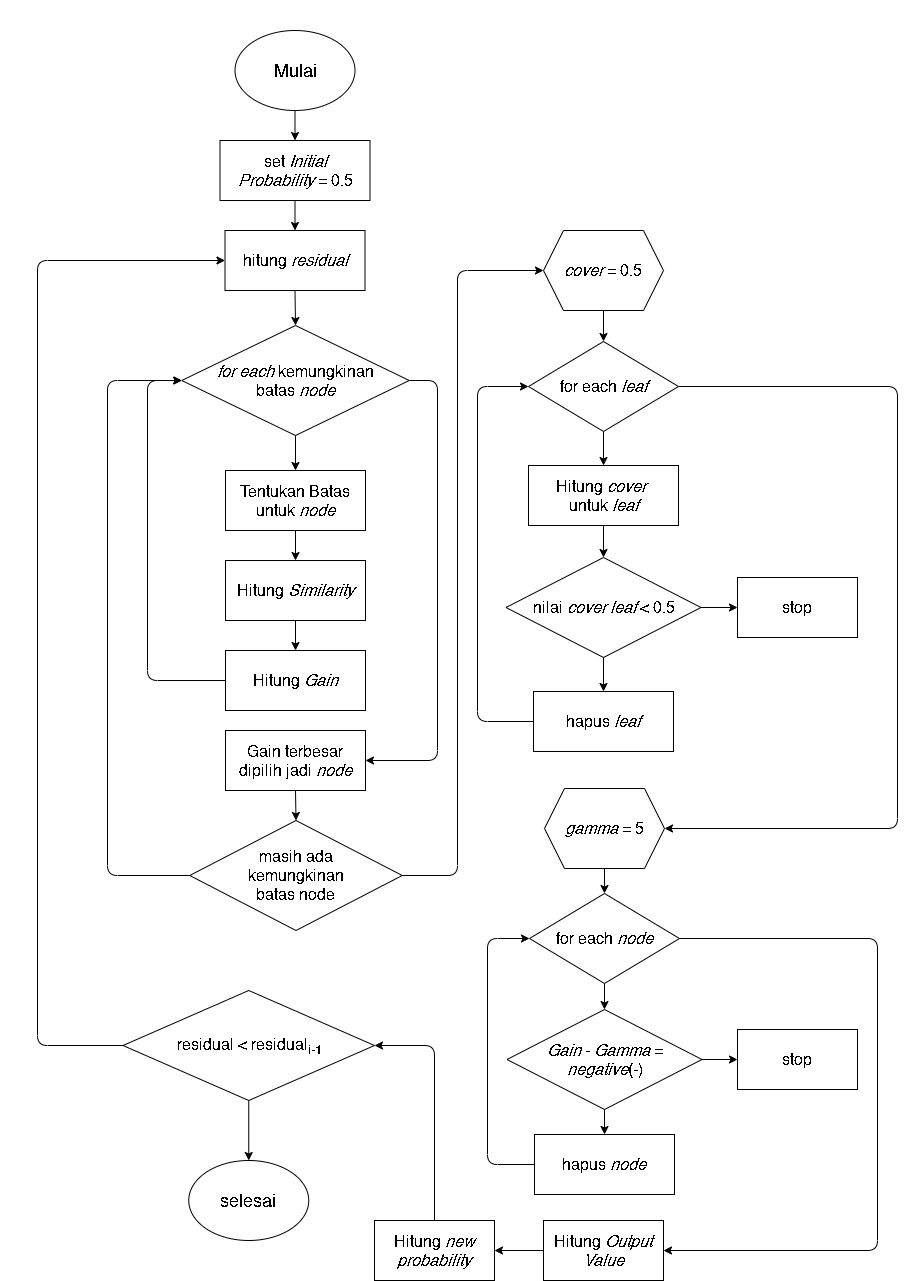

The diagram above was exported from draw.io. Its source (the exported page's mxGraphModel, read from the mxfile embedded in the PNG):
<mxGraphModel dx="2730" dy="2624" grid="1" gridSize="10" guides="1" tooltips="1" connect="1" arrows="1" fold="1" page="1" pageScale="1" pageWidth="850" pageHeight="1100" math="0" shadow="0">
  <root>
    <mxCell id="0" />
    <mxCell id="1" parent="0" />
    <mxCell id="XYHEmrUq7-RqKoVYqmDX-1" value="&lt;font style=&quot;font-size: 18px&quot;&gt;Mulai&lt;/font&gt;" style="ellipse;whiteSpace=wrap;html=1;" vertex="1" parent="1">
      <mxGeometry x="337.5" y="-140" width="120" height="80" as="geometry" />
    </mxCell>
    <mxCell id="XYHEmrUq7-RqKoVYqmDX-2" value="&lt;font style=&quot;font-size: 16px&quot;&gt;Hitung &lt;i&gt;Similarity&lt;/i&gt;&lt;/font&gt;" style="rounded=0;whiteSpace=wrap;html=1;" vertex="1" parent="1">
      <mxGeometry x="328" y="390" width="140" height="60" as="geometry" />
    </mxCell>
    <mxCell id="XYHEmrUq7-RqKoVYqmDX-3" value="&lt;font style=&quot;font-size: 16px&quot;&gt;set &lt;i&gt;Initial Probability&lt;/i&gt;&amp;nbsp;= 0.5&lt;/font&gt;" style="rounded=0;whiteSpace=wrap;html=1;" vertex="1" parent="1">
      <mxGeometry x="322.5" y="-30" width="150" height="60" as="geometry" />
    </mxCell>
    <mxCell id="XYHEmrUq7-RqKoVYqmDX-4" value="&lt;font style=&quot;font-size: 16px&quot;&gt;hitung &lt;i&gt;residual&lt;/i&gt;&lt;/font&gt;" style="rounded=0;whiteSpace=wrap;html=1;" vertex="1" parent="1">
      <mxGeometry x="327.5" y="60" width="140" height="60" as="geometry" />
    </mxCell>
    <mxCell id="XYHEmrUq7-RqKoVYqmDX-5" value="&lt;font style=&quot;font-size: 16px&quot;&gt;Tentukan Batas untuk &lt;i&gt;node&lt;/i&gt;&lt;/font&gt;" style="rounded=0;whiteSpace=wrap;html=1;" vertex="1" parent="1">
      <mxGeometry x="328" y="300" width="140" height="60" as="geometry" />
    </mxCell>
    <mxCell id="XYHEmrUq7-RqKoVYqmDX-6" value="&lt;span style=&quot;font-size: 16px&quot;&gt;Hitung &lt;i&gt;Gain&lt;/i&gt;&lt;/span&gt;" style="rounded=0;whiteSpace=wrap;html=1;" vertex="1" parent="1">
      <mxGeometry x="328" y="480" width="140" height="60" as="geometry" />
    </mxCell>
    <mxCell id="XYHEmrUq7-RqKoVYqmDX-8" value="&lt;span style=&quot;font-size: 16px&quot;&gt;Hitung &lt;i&gt;cover&lt;/i&gt;&amp;nbsp;&lt;br&gt;untuk&amp;nbsp;&lt;i&gt;leaf&lt;/i&gt;&lt;/span&gt;" style="rounded=0;whiteSpace=wrap;html=1;" vertex="1" parent="1">
      <mxGeometry x="631" y="295" width="150" height="60" as="geometry" />
    </mxCell>
    <mxCell id="XYHEmrUq7-RqKoVYqmDX-9" value="&lt;font style=&quot;font-size: 16px&quot;&gt;&lt;i&gt;cover&amp;nbsp;&lt;/i&gt;= 0.5&lt;/font&gt;" style="shape=hexagon;perimeter=hexagonPerimeter2;whiteSpace=wrap;html=1;fixedSize=1;" vertex="1" parent="1">
      <mxGeometry x="646" y="60" width="120" height="80" as="geometry" />
    </mxCell>
    <mxCell id="XYHEmrUq7-RqKoVYqmDX-10" value="&lt;font style=&quot;font-size: 16px&quot;&gt;nilai &lt;i&gt;cover leaf&lt;/i&gt; &amp;lt; 0.5&lt;/font&gt;" style="rhombus;whiteSpace=wrap;html=1;" vertex="1" parent="1">
      <mxGeometry x="608.5" y="387" width="195" height="100" as="geometry" />
    </mxCell>
    <mxCell id="XYHEmrUq7-RqKoVYqmDX-11" value="&lt;span style=&quot;font-size: 16px&quot;&gt;hapus &lt;i&gt;leaf&lt;/i&gt;&lt;/span&gt;" style="rounded=0;whiteSpace=wrap;html=1;" vertex="1" parent="1">
      <mxGeometry x="636" y="521" width="140" height="60" as="geometry" />
    </mxCell>
    <mxCell id="XYHEmrUq7-RqKoVYqmDX-12" value="&lt;font style=&quot;font-size: 16px&quot;&gt;&lt;i&gt;gamma&amp;nbsp;&lt;/i&gt;= 5&lt;br&gt;&lt;/font&gt;" style="shape=hexagon;perimeter=hexagonPerimeter2;whiteSpace=wrap;html=1;fixedSize=1;" vertex="1" parent="1">
      <mxGeometry x="647" y="618" width="120" height="80" as="geometry" />
    </mxCell>
    <mxCell id="XYHEmrUq7-RqKoVYqmDX-13" value="&lt;span style=&quot;font-size: 16px&quot;&gt;&lt;i&gt;Gain&lt;/i&gt; - &lt;i&gt;Gamma&lt;/i&gt; = &lt;i&gt;negative&lt;/i&gt;(-)&lt;/span&gt;" style="rhombus;whiteSpace=wrap;html=1;" vertex="1" parent="1">
      <mxGeometry x="609.5" y="839" width="195" height="100" as="geometry" />
    </mxCell>
    <mxCell id="XYHEmrUq7-RqKoVYqmDX-14" value="&lt;span style=&quot;font-size: 16px&quot;&gt;hapus &lt;i&gt;node&lt;/i&gt;&lt;/span&gt;" style="rounded=0;whiteSpace=wrap;html=1;" vertex="1" parent="1">
      <mxGeometry x="637" y="964" width="140" height="60" as="geometry" />
    </mxCell>
    <mxCell id="XYHEmrUq7-RqKoVYqmDX-15" value="&lt;span style=&quot;font-size: 16px&quot;&gt;stop&lt;/span&gt;" style="rounded=0;whiteSpace=wrap;html=1;" vertex="1" parent="1">
      <mxGeometry x="840" y="407" width="120" height="60" as="geometry" />
    </mxCell>
    <mxCell id="XYHEmrUq7-RqKoVYqmDX-16" value="&lt;span style=&quot;font-size: 16px&quot;&gt;Hitung &lt;i&gt;Output Value&lt;/i&gt;&lt;/span&gt;" style="rounded=0;whiteSpace=wrap;html=1;" vertex="1" parent="1">
      <mxGeometry x="646" y="1050" width="120" height="60" as="geometry" />
    </mxCell>
    <mxCell id="XYHEmrUq7-RqKoVYqmDX-17" value="&lt;span style=&quot;font-size: 16px&quot;&gt;&lt;i&gt;for each&lt;/i&gt; kemungkinan&lt;br&gt;batas &lt;i&gt;node&lt;/i&gt;&lt;/span&gt;" style="rhombus;whiteSpace=wrap;html=1;" vertex="1" parent="1">
      <mxGeometry x="284.25" y="155" width="227.5" height="110" as="geometry" />
    </mxCell>
    <mxCell id="XYHEmrUq7-RqKoVYqmDX-18" value="&lt;span style=&quot;font-size: 16px&quot;&gt;Gain terbesar dipilih jadi &lt;i&gt;node&lt;/i&gt;&lt;/span&gt;" style="rounded=0;whiteSpace=wrap;html=1;" vertex="1" parent="1">
      <mxGeometry x="328" y="560" width="140" height="60" as="geometry" />
    </mxCell>
    <mxCell id="XYHEmrUq7-RqKoVYqmDX-19" value="" style="endArrow=classic;html=1;exitX=0.5;exitY=1;exitDx=0;exitDy=0;" edge="1" parent="1" source="XYHEmrUq7-RqKoVYqmDX-1" target="XYHEmrUq7-RqKoVYqmDX-3">
      <mxGeometry width="50" height="50" relative="1" as="geometry">
        <mxPoint x="410" y="150" as="sourcePoint" />
        <mxPoint x="460" y="100" as="targetPoint" />
      </mxGeometry>
    </mxCell>
    <mxCell id="XYHEmrUq7-RqKoVYqmDX-20" value="" style="endArrow=classic;html=1;exitX=0.5;exitY=1;exitDx=0;exitDy=0;entryX=0.5;entryY=0;entryDx=0;entryDy=0;" edge="1" parent="1" source="XYHEmrUq7-RqKoVYqmDX-3" target="XYHEmrUq7-RqKoVYqmDX-4">
      <mxGeometry width="50" height="50" relative="1" as="geometry">
        <mxPoint x="410" y="150" as="sourcePoint" />
        <mxPoint x="460" y="100" as="targetPoint" />
      </mxGeometry>
    </mxCell>
    <mxCell id="XYHEmrUq7-RqKoVYqmDX-21" value="" style="endArrow=classic;html=1;exitX=0.5;exitY=1;exitDx=0;exitDy=0;entryX=0.5;entryY=0;entryDx=0;entryDy=0;" edge="1" parent="1" source="XYHEmrUq7-RqKoVYqmDX-4" target="XYHEmrUq7-RqKoVYqmDX-17">
      <mxGeometry width="50" height="50" relative="1" as="geometry">
        <mxPoint x="410" y="150" as="sourcePoint" />
        <mxPoint x="460" y="100" as="targetPoint" />
      </mxGeometry>
    </mxCell>
    <mxCell id="XYHEmrUq7-RqKoVYqmDX-22" value="" style="endArrow=classic;html=1;exitX=0.5;exitY=1;exitDx=0;exitDy=0;entryX=0.5;entryY=0;entryDx=0;entryDy=0;" edge="1" parent="1" source="XYHEmrUq7-RqKoVYqmDX-17" target="XYHEmrUq7-RqKoVYqmDX-5">
      <mxGeometry width="50" height="50" relative="1" as="geometry">
        <mxPoint x="120" y="280" as="sourcePoint" />
        <mxPoint x="170" y="230" as="targetPoint" />
      </mxGeometry>
    </mxCell>
    <mxCell id="XYHEmrUq7-RqKoVYqmDX-23" value="" style="endArrow=classic;html=1;exitX=0.5;exitY=1;exitDx=0;exitDy=0;entryX=0.5;entryY=0;entryDx=0;entryDy=0;" edge="1" parent="1" source="XYHEmrUq7-RqKoVYqmDX-5" target="XYHEmrUq7-RqKoVYqmDX-2">
      <mxGeometry width="50" height="50" relative="1" as="geometry">
        <mxPoint x="440" y="320" as="sourcePoint" />
        <mxPoint x="490" y="270" as="targetPoint" />
      </mxGeometry>
    </mxCell>
    <mxCell id="XYHEmrUq7-RqKoVYqmDX-24" value="" style="endArrow=classic;html=1;exitX=0.5;exitY=1;exitDx=0;exitDy=0;entryX=0.5;entryY=0;entryDx=0;entryDy=0;" edge="1" parent="1" source="XYHEmrUq7-RqKoVYqmDX-2" target="XYHEmrUq7-RqKoVYqmDX-6">
      <mxGeometry width="50" height="50" relative="1" as="geometry">
        <mxPoint x="240" y="400" as="sourcePoint" />
        <mxPoint x="290" y="350" as="targetPoint" />
      </mxGeometry>
    </mxCell>
    <mxCell id="XYHEmrUq7-RqKoVYqmDX-25" value="" style="endArrow=classic;html=1;exitX=0;exitY=0.5;exitDx=0;exitDy=0;entryX=0;entryY=0.5;entryDx=0;entryDy=0;" edge="1" parent="1" source="XYHEmrUq7-RqKoVYqmDX-6" target="XYHEmrUq7-RqKoVYqmDX-17">
      <mxGeometry width="50" height="50" relative="1" as="geometry">
        <mxPoint x="110" y="320" as="sourcePoint" />
        <mxPoint x="160" y="270" as="targetPoint" />
        <Array as="points">
          <mxPoint x="250" y="510" />
          <mxPoint x="250" y="210" />
        </Array>
      </mxGeometry>
    </mxCell>
    <mxCell id="XYHEmrUq7-RqKoVYqmDX-26" value="" style="endArrow=classic;html=1;exitX=1;exitY=0.5;exitDx=0;exitDy=0;entryX=1;entryY=0.5;entryDx=0;entryDy=0;" edge="1" parent="1" source="XYHEmrUq7-RqKoVYqmDX-17" target="XYHEmrUq7-RqKoVYqmDX-18">
      <mxGeometry width="50" height="50" relative="1" as="geometry">
        <mxPoint x="480" y="620" as="sourcePoint" />
        <mxPoint x="530" y="570" as="targetPoint" />
        <Array as="points">
          <mxPoint x="540" y="210" />
          <mxPoint x="540" y="590" />
        </Array>
      </mxGeometry>
    </mxCell>
    <mxCell id="XYHEmrUq7-RqKoVYqmDX-27" value="&lt;font style=&quot;font-size: 16px&quot;&gt;masih ada&lt;br&gt;kemungkinan&lt;br&gt;batas node&lt;/font&gt;" style="rhombus;whiteSpace=wrap;html=1;" vertex="1" parent="1">
      <mxGeometry x="292.25" y="650" width="212.5" height="110" as="geometry" />
    </mxCell>
    <mxCell id="XYHEmrUq7-RqKoVYqmDX-29" value="" style="endArrow=classic;html=1;exitX=0.5;exitY=1;exitDx=0;exitDy=0;entryX=0.5;entryY=0;entryDx=0;entryDy=0;" edge="1" parent="1" source="XYHEmrUq7-RqKoVYqmDX-18" target="XYHEmrUq7-RqKoVYqmDX-27">
      <mxGeometry width="50" height="50" relative="1" as="geometry">
        <mxPoint x="500" y="590" as="sourcePoint" />
        <mxPoint x="550" y="540" as="targetPoint" />
      </mxGeometry>
    </mxCell>
    <mxCell id="XYHEmrUq7-RqKoVYqmDX-30" value="" style="endArrow=classic;html=1;exitX=0;exitY=0.5;exitDx=0;exitDy=0;entryX=0;entryY=0.5;entryDx=0;entryDy=0;" edge="1" parent="1" source="XYHEmrUq7-RqKoVYqmDX-27" target="XYHEmrUq7-RqKoVYqmDX-17">
      <mxGeometry width="50" height="50" relative="1" as="geometry">
        <mxPoint x="510" y="560" as="sourcePoint" />
        <mxPoint x="280" y="210" as="targetPoint" />
        <Array as="points">
          <mxPoint x="210" y="705" />
          <mxPoint x="210" y="210" />
        </Array>
      </mxGeometry>
    </mxCell>
    <mxCell id="XYHEmrUq7-RqKoVYqmDX-34" value="&lt;span style=&quot;font-size: 16px&quot;&gt;for each&amp;nbsp;&lt;i&gt;leaf&lt;/i&gt;&lt;/span&gt;" style="rhombus;whiteSpace=wrap;html=1;" vertex="1" parent="1">
      <mxGeometry x="631" y="171" width="150" height="90" as="geometry" />
    </mxCell>
    <mxCell id="XYHEmrUq7-RqKoVYqmDX-36" value="" style="endArrow=classic;html=1;exitX=1;exitY=0.5;exitDx=0;exitDy=0;entryX=0;entryY=0.5;entryDx=0;entryDy=0;" edge="1" parent="1" source="XYHEmrUq7-RqKoVYqmDX-27" target="XYHEmrUq7-RqKoVYqmDX-9">
      <mxGeometry width="50" height="50" relative="1" as="geometry">
        <mxPoint x="450" y="940" as="sourcePoint" />
        <mxPoint x="500" y="890" as="targetPoint" />
        <Array as="points">
          <mxPoint x="560" y="705" />
          <mxPoint x="560" y="100" />
        </Array>
      </mxGeometry>
    </mxCell>
    <mxCell id="XYHEmrUq7-RqKoVYqmDX-37" value="" style="endArrow=classic;html=1;exitX=0.5;exitY=1;exitDx=0;exitDy=0;entryX=0.5;entryY=0;entryDx=0;entryDy=0;" edge="1" parent="1" source="XYHEmrUq7-RqKoVYqmDX-9" target="XYHEmrUq7-RqKoVYqmDX-34">
      <mxGeometry width="50" height="50" relative="1" as="geometry">
        <mxPoint x="330" y="960" as="sourcePoint" />
        <mxPoint x="380" y="910" as="targetPoint" />
      </mxGeometry>
    </mxCell>
    <mxCell id="XYHEmrUq7-RqKoVYqmDX-38" value="" style="endArrow=classic;html=1;exitX=0.5;exitY=1;exitDx=0;exitDy=0;entryX=0.5;entryY=0;entryDx=0;entryDy=0;" edge="1" parent="1" source="XYHEmrUq7-RqKoVYqmDX-34" target="XYHEmrUq7-RqKoVYqmDX-8">
      <mxGeometry width="50" height="50" relative="1" as="geometry">
        <mxPoint x="400" y="450" as="sourcePoint" />
        <mxPoint x="450" y="400" as="targetPoint" />
      </mxGeometry>
    </mxCell>
    <mxCell id="XYHEmrUq7-RqKoVYqmDX-39" value="" style="endArrow=classic;html=1;exitX=0.5;exitY=1;exitDx=0;exitDy=0;entryX=0.5;entryY=0;entryDx=0;entryDy=0;" edge="1" parent="1" source="XYHEmrUq7-RqKoVYqmDX-8" target="XYHEmrUq7-RqKoVYqmDX-10">
      <mxGeometry width="50" height="50" relative="1" as="geometry">
        <mxPoint x="400" y="450" as="sourcePoint" />
        <mxPoint x="450" y="400" as="targetPoint" />
      </mxGeometry>
    </mxCell>
    <mxCell id="XYHEmrUq7-RqKoVYqmDX-40" value="" style="endArrow=classic;html=1;exitX=0.5;exitY=1;exitDx=0;exitDy=0;entryX=0.5;entryY=0;entryDx=0;entryDy=0;" edge="1" parent="1" source="XYHEmrUq7-RqKoVYqmDX-10" target="XYHEmrUq7-RqKoVYqmDX-11">
      <mxGeometry width="50" height="50" relative="1" as="geometry">
        <mxPoint x="400" y="500" as="sourcePoint" />
        <mxPoint x="450" y="450" as="targetPoint" />
      </mxGeometry>
    </mxCell>
    <mxCell id="XYHEmrUq7-RqKoVYqmDX-41" value="" style="endArrow=classic;html=1;exitX=0;exitY=0.5;exitDx=0;exitDy=0;entryX=0;entryY=0.5;entryDx=0;entryDy=0;" edge="1" parent="1" source="XYHEmrUq7-RqKoVYqmDX-11" target="XYHEmrUq7-RqKoVYqmDX-34">
      <mxGeometry width="50" height="50" relative="1" as="geometry">
        <mxPoint x="400" y="540" as="sourcePoint" />
        <mxPoint x="450" y="490" as="targetPoint" />
        <Array as="points">
          <mxPoint x="580" y="551" />
          <mxPoint x="580" y="216" />
        </Array>
      </mxGeometry>
    </mxCell>
    <mxCell id="XYHEmrUq7-RqKoVYqmDX-42" value="" style="endArrow=classic;html=1;exitX=1;exitY=0.5;exitDx=0;exitDy=0;entryX=1;entryY=0.5;entryDx=0;entryDy=0;" edge="1" parent="1" source="XYHEmrUq7-RqKoVYqmDX-34" target="XYHEmrUq7-RqKoVYqmDX-12">
      <mxGeometry width="50" height="50" relative="1" as="geometry">
        <mxPoint x="400" y="430" as="sourcePoint" />
        <mxPoint x="450" y="380" as="targetPoint" />
        <Array as="points">
          <mxPoint x="1000" y="216" />
          <mxPoint x="1000" y="658" />
        </Array>
      </mxGeometry>
    </mxCell>
    <mxCell id="XYHEmrUq7-RqKoVYqmDX-43" value="" style="endArrow=classic;html=1;exitX=1;exitY=0.5;exitDx=0;exitDy=0;entryX=0;entryY=0.5;entryDx=0;entryDy=0;" edge="1" parent="1" source="XYHEmrUq7-RqKoVYqmDX-10" target="XYHEmrUq7-RqKoVYqmDX-15">
      <mxGeometry width="50" height="50" relative="1" as="geometry">
        <mxPoint x="800" y="430" as="sourcePoint" />
        <mxPoint x="850" y="380" as="targetPoint" />
      </mxGeometry>
    </mxCell>
    <mxCell id="XYHEmrUq7-RqKoVYqmDX-44" value="&lt;span style=&quot;font-size: 16px&quot;&gt;for each&amp;nbsp;&lt;i&gt;node&lt;/i&gt;&lt;/span&gt;" style="rhombus;whiteSpace=wrap;html=1;" vertex="1" parent="1">
      <mxGeometry x="632" y="723" width="150" height="90" as="geometry" />
    </mxCell>
    <mxCell id="XYHEmrUq7-RqKoVYqmDX-45" value="" style="endArrow=classic;html=1;exitX=0.5;exitY=1;exitDx=0;exitDy=0;entryX=0.5;entryY=0;entryDx=0;entryDy=0;" edge="1" parent="1" source="XYHEmrUq7-RqKoVYqmDX-12" target="XYHEmrUq7-RqKoVYqmDX-44">
      <mxGeometry width="50" height="50" relative="1" as="geometry">
        <mxPoint x="790" y="770" as="sourcePoint" />
        <mxPoint x="840" y="720" as="targetPoint" />
      </mxGeometry>
    </mxCell>
    <mxCell id="XYHEmrUq7-RqKoVYqmDX-46" value="" style="endArrow=classic;html=1;exitX=0.5;exitY=1;exitDx=0;exitDy=0;entryX=0.5;entryY=0;entryDx=0;entryDy=0;" edge="1" parent="1" source="XYHEmrUq7-RqKoVYqmDX-44" target="XYHEmrUq7-RqKoVYqmDX-13">
      <mxGeometry width="50" height="50" relative="1" as="geometry">
        <mxPoint x="710" y="780" as="sourcePoint" />
        <mxPoint x="760" y="730" as="targetPoint" />
      </mxGeometry>
    </mxCell>
    <mxCell id="XYHEmrUq7-RqKoVYqmDX-47" value="&lt;span style=&quot;font-size: 16px&quot;&gt;stop&lt;/span&gt;" style="rounded=0;whiteSpace=wrap;html=1;" vertex="1" parent="1">
      <mxGeometry x="840" y="859" width="120" height="60" as="geometry" />
    </mxCell>
    <mxCell id="XYHEmrUq7-RqKoVYqmDX-48" value="" style="endArrow=classic;html=1;exitX=1;exitY=0.5;exitDx=0;exitDy=0;entryX=0;entryY=0.5;entryDx=0;entryDy=0;" edge="1" parent="1" source="XYHEmrUq7-RqKoVYqmDX-13" target="XYHEmrUq7-RqKoVYqmDX-47">
      <mxGeometry width="50" height="50" relative="1" as="geometry">
        <mxPoint x="910" y="810" as="sourcePoint" />
        <mxPoint x="960" y="760" as="targetPoint" />
      </mxGeometry>
    </mxCell>
    <mxCell id="XYHEmrUq7-RqKoVYqmDX-49" value="" style="endArrow=classic;html=1;exitX=0.5;exitY=1;exitDx=0;exitDy=0;entryX=0.5;entryY=0;entryDx=0;entryDy=0;" edge="1" parent="1" source="XYHEmrUq7-RqKoVYqmDX-13" target="XYHEmrUq7-RqKoVYqmDX-14">
      <mxGeometry width="50" height="50" relative="1" as="geometry">
        <mxPoint x="790" y="850" as="sourcePoint" />
        <mxPoint x="840" y="800" as="targetPoint" />
      </mxGeometry>
    </mxCell>
    <mxCell id="XYHEmrUq7-RqKoVYqmDX-50" value="" style="endArrow=classic;html=1;exitX=1;exitY=0.5;exitDx=0;exitDy=0;entryX=1;entryY=0.5;entryDx=0;entryDy=0;" edge="1" parent="1" source="XYHEmrUq7-RqKoVYqmDX-44" target="XYHEmrUq7-RqKoVYqmDX-16">
      <mxGeometry width="50" height="50" relative="1" as="geometry">
        <mxPoint x="790" y="850" as="sourcePoint" />
        <mxPoint x="840" y="800" as="targetPoint" />
        <Array as="points">
          <mxPoint x="980" y="768" />
          <mxPoint x="980" y="1080" />
        </Array>
      </mxGeometry>
    </mxCell>
    <mxCell id="XYHEmrUq7-RqKoVYqmDX-52" value="&lt;span style=&quot;font-size: 16px&quot;&gt;Hitung &lt;i&gt;new probability&lt;/i&gt;&lt;/span&gt;" style="rounded=0;whiteSpace=wrap;html=1;" vertex="1" parent="1">
      <mxGeometry x="477" y="1050" width="120" height="60" as="geometry" />
    </mxCell>
    <mxCell id="XYHEmrUq7-RqKoVYqmDX-53" value="" style="endArrow=classic;html=1;exitX=0;exitY=0.5;exitDx=0;exitDy=0;entryX=0;entryY=0.5;entryDx=0;entryDy=0;" edge="1" parent="1" source="XYHEmrUq7-RqKoVYqmDX-14" target="XYHEmrUq7-RqKoVYqmDX-44">
      <mxGeometry width="50" height="50" relative="1" as="geometry">
        <mxPoint x="370" y="950" as="sourcePoint" />
        <mxPoint x="420" y="900" as="targetPoint" />
        <Array as="points">
          <mxPoint x="590" y="994" />
          <mxPoint x="590" y="768" />
        </Array>
      </mxGeometry>
    </mxCell>
    <mxCell id="XYHEmrUq7-RqKoVYqmDX-54" value="" style="endArrow=classic;html=1;exitX=0;exitY=0.5;exitDx=0;exitDy=0;entryX=1;entryY=0.5;entryDx=0;entryDy=0;" edge="1" parent="1" source="XYHEmrUq7-RqKoVYqmDX-16" target="XYHEmrUq7-RqKoVYqmDX-52">
      <mxGeometry width="50" height="50" relative="1" as="geometry">
        <mxPoint x="470" y="880" as="sourcePoint" />
        <mxPoint x="520" y="830" as="targetPoint" />
      </mxGeometry>
    </mxCell>
    <mxCell id="XYHEmrUq7-RqKoVYqmDX-55" value="&lt;span style=&quot;font-size: 16px&quot;&gt;residual &amp;lt; residual&lt;sub&gt;i-1&lt;/sub&gt;&lt;/span&gt;" style="rhombus;whiteSpace=wrap;html=1;" vertex="1" parent="1">
      <mxGeometry x="225.5" y="820" width="251.5" height="110" as="geometry" />
    </mxCell>
    <mxCell id="XYHEmrUq7-RqKoVYqmDX-56" value="" style="endArrow=classic;html=1;exitX=0.5;exitY=0;exitDx=0;exitDy=0;entryX=1;entryY=0.5;entryDx=0;entryDy=0;" edge="1" parent="1" source="XYHEmrUq7-RqKoVYqmDX-52" target="XYHEmrUq7-RqKoVYqmDX-55">
      <mxGeometry width="50" height="50" relative="1" as="geometry">
        <mxPoint x="340" y="1070" as="sourcePoint" />
        <mxPoint x="390" y="1020" as="targetPoint" />
        <Array as="points">
          <mxPoint x="537" y="875" />
        </Array>
      </mxGeometry>
    </mxCell>
    <mxCell id="XYHEmrUq7-RqKoVYqmDX-57" value="" style="endArrow=classic;html=1;exitX=0;exitY=0.5;exitDx=0;exitDy=0;entryX=0;entryY=0.5;entryDx=0;entryDy=0;" edge="1" parent="1" source="XYHEmrUq7-RqKoVYqmDX-55" target="XYHEmrUq7-RqKoVYqmDX-4">
      <mxGeometry width="50" height="50" relative="1" as="geometry">
        <mxPoint x="250" y="950" as="sourcePoint" />
        <mxPoint x="300" y="900" as="targetPoint" />
        <Array as="points">
          <mxPoint x="140" y="875" />
          <mxPoint x="140" y="90" />
        </Array>
      </mxGeometry>
    </mxCell>
    <mxCell id="XYHEmrUq7-RqKoVYqmDX-58" value="&lt;font style=&quot;font-size: 18px&quot;&gt;selesai&lt;/font&gt;" style="ellipse;whiteSpace=wrap;html=1;" vertex="1" parent="1">
      <mxGeometry x="291.25" y="990" width="120" height="80" as="geometry" />
    </mxCell>
    <mxCell id="XYHEmrUq7-RqKoVYqmDX-59" value="" style="endArrow=classic;html=1;exitX=0.5;exitY=1;exitDx=0;exitDy=0;entryX=0.5;entryY=0;entryDx=0;entryDy=0;" edge="1" parent="1" source="XYHEmrUq7-RqKoVYqmDX-55" target="XYHEmrUq7-RqKoVYqmDX-58">
      <mxGeometry width="50" height="50" relative="1" as="geometry">
        <mxPoint x="360" y="980" as="sourcePoint" />
        <mxPoint x="410" y="930" as="targetPoint" />
      </mxGeometry>
    </mxCell>
  </root>
</mxGraphModel>